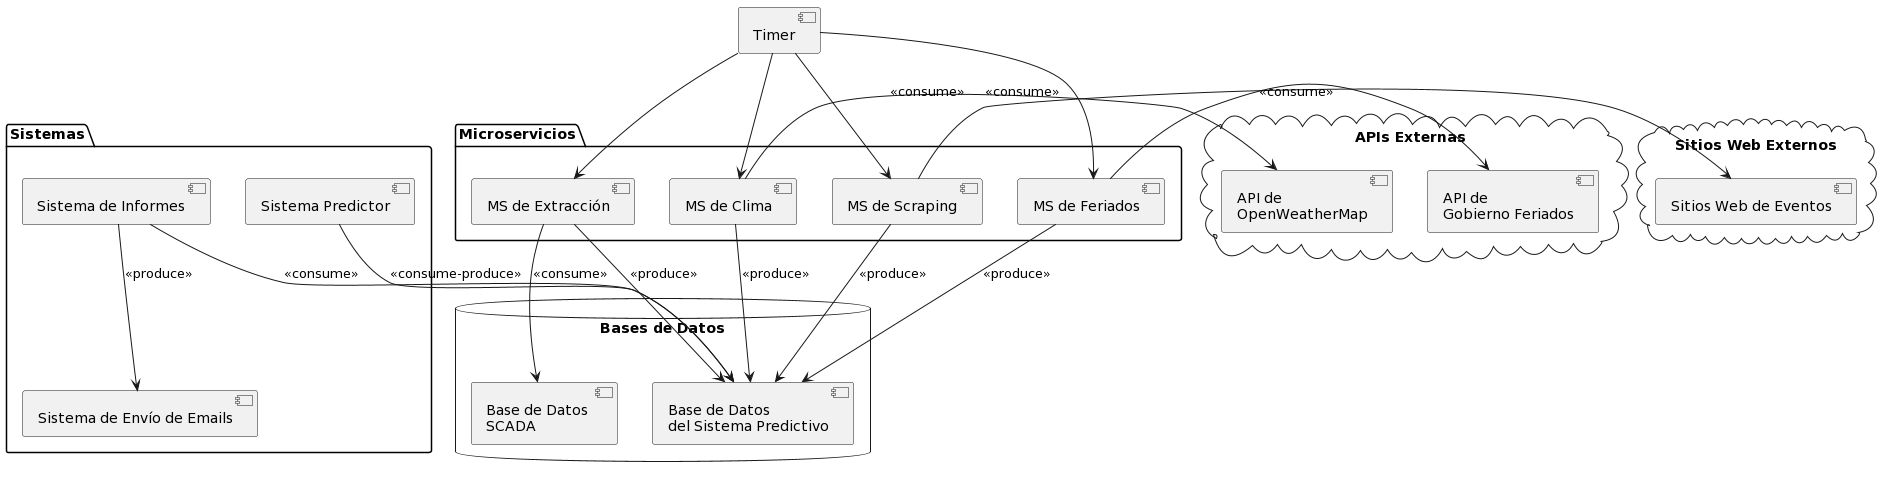

The diagram above was rendered by PlantUML. Its source (embedded in the PNG):
@startuml
package "Microservicios" {
  [MS de Extracción]
  [MS de Clima]
  [MS de Scraping]
  [MS de Feriados]
}

database "Bases de Datos" {
  [Base de Datos \nSCADA]
  [Base de Datos \ndel Sistema Predictivo]
}

package "Sistemas" {
  [Sistema Predictor]
  [Sistema de Informes]
  [Sistema de Envío de Emails]
}

cloud "APIs Externas" {
  [API de \nOpenWeatherMap]
  [API de \nGobierno Feriados]
}

cloud "Sitios Web Externos" {
  [Sitios Web de Eventos]
}

[Timer] --> [MS de Extracción]
[Timer] --> [MS de Clima]
[Timer] --> [MS de Scraping]
[Timer] --> [MS de Feriados]

[MS de Extracción] -right-> [Base de Datos \nSCADA] : <<consume>>
[MS de Extracción] --> [Base de Datos \ndel Sistema Predictivo] : <<produce>>

[MS de Clima] -right-> [API de \nOpenWeatherMap] : <<consume>>
[MS de Clima] --> [Base de Datos \ndel Sistema Predictivo] : <<produce>>

[MS de Scraping] -right-> [Sitios Web de Eventos] : <<consume>>
[MS de Scraping] --> [Base de Datos \ndel Sistema Predictivo] : <<produce>>

[MS de Feriados] -right-> [API de \nGobierno Feriados] : <<consume>>
[MS de Feriados] --> [Base de Datos \ndel Sistema Predictivo] : <<produce>>

[Sistema Predictor] --> [Base de Datos \ndel Sistema Predictivo] : <<consume-produce>>

[Sistema de Informes] --> [Base de Datos \ndel Sistema Predictivo] : <<consume>>
[Sistema de Informes] --> [Sistema de Envío de Emails] : <<produce>>
@enduml